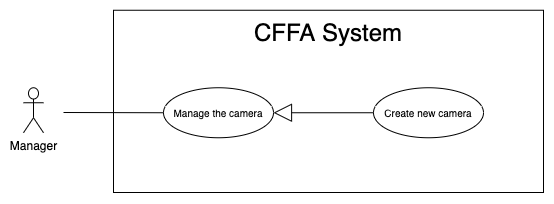

The diagram above was exported from draw.io. Its source (the exported page's mxGraphModel, read from the mxfile embedded in the PNG):
<mxGraphModel dx="946" dy="1715" grid="1" gridSize="10" guides="1" tooltips="1" connect="1" arrows="1" fold="1" page="1" pageScale="1" pageWidth="850" pageHeight="1100" math="0" shadow="0">
  <root>
    <mxCell id="tOsNjGeJeWa-0kXxHzi8-0" />
    <mxCell id="tOsNjGeJeWa-0kXxHzi8-1" parent="tOsNjGeJeWa-0kXxHzi8-0" />
    <mxCell id="tOsNjGeJeWa-0kXxHzi8-2" value="" style="rounded=0;whiteSpace=wrap;html=1;" vertex="1" parent="tOsNjGeJeWa-0kXxHzi8-1">
      <mxGeometry x="140" y="-1072.25" width="430" height="182.25" as="geometry" />
    </mxCell>
    <mxCell id="tOsNjGeJeWa-0kXxHzi8-3" value="&lt;span style=&quot;font-size: 24px&quot;&gt;CFFA System&lt;/span&gt;" style="text;html=1;strokeColor=none;fillColor=none;align=center;verticalAlign=middle;whiteSpace=wrap;rounded=0;" vertex="1" parent="tOsNjGeJeWa-0kXxHzi8-1">
      <mxGeometry x="190" y="-1060" width="330" height="20" as="geometry" />
    </mxCell>
    <mxCell id="tOsNjGeJeWa-0kXxHzi8-4" value="Manager" style="shape=umlActor;verticalLabelPosition=bottom;verticalAlign=top;html=1;outlineConnect=0;" vertex="1" parent="tOsNjGeJeWa-0kXxHzi8-1">
      <mxGeometry x="50" y="-994.75" width="20" height="45" as="geometry" />
    </mxCell>
    <mxCell id="tOsNjGeJeWa-0kXxHzi8-5" value="&lt;font style=&quot;font-size: 10px&quot;&gt;Manage the camera&lt;br&gt;&lt;/font&gt;" style="ellipse;whiteSpace=wrap;html=1;fillColor=#ffffff;gradientColor=none;" vertex="1" parent="tOsNjGeJeWa-0kXxHzi8-1">
      <mxGeometry x="190" y="-994.75" width="110" height="50" as="geometry" />
    </mxCell>
    <mxCell id="tOsNjGeJeWa-0kXxHzi8-6" value="" style="endArrow=none;html=1;rounded=0;exitX=0;exitY=0.5;exitDx=0;exitDy=0;" edge="1" parent="tOsNjGeJeWa-0kXxHzi8-1" source="tOsNjGeJeWa-0kXxHzi8-5">
      <mxGeometry relative="1" as="geometry">
        <mxPoint x="631" y="-872.5" as="sourcePoint" />
        <mxPoint x="90" y="-970" as="targetPoint" />
      </mxGeometry>
    </mxCell>
    <mxCell id="tOsNjGeJeWa-0kXxHzi8-7" value="" style="endArrow=block;endSize=16;endFill=0;html=1;exitX=0;exitY=0.5;exitDx=0;exitDy=0;" edge="1" parent="tOsNjGeJeWa-0kXxHzi8-1" source="tOsNjGeJeWa-0kXxHzi8-8" target="tOsNjGeJeWa-0kXxHzi8-5">
      <mxGeometry width="160" relative="1" as="geometry">
        <mxPoint x="400" y="-972.25" as="sourcePoint" />
        <mxPoint x="270.03999999999996" y="-688.1379999999999" as="targetPoint" />
      </mxGeometry>
    </mxCell>
    <mxCell id="tOsNjGeJeWa-0kXxHzi8-8" value="&lt;font style=&quot;font-size: 10px&quot;&gt;Create new camera&lt;/font&gt;" style="ellipse;whiteSpace=wrap;html=1;fillColor=#ffffff;gradientColor=none;" vertex="1" parent="tOsNjGeJeWa-0kXxHzi8-1">
      <mxGeometry x="400" y="-994.75" width="110" height="50" as="geometry" />
    </mxCell>
  </root>
</mxGraphModel>